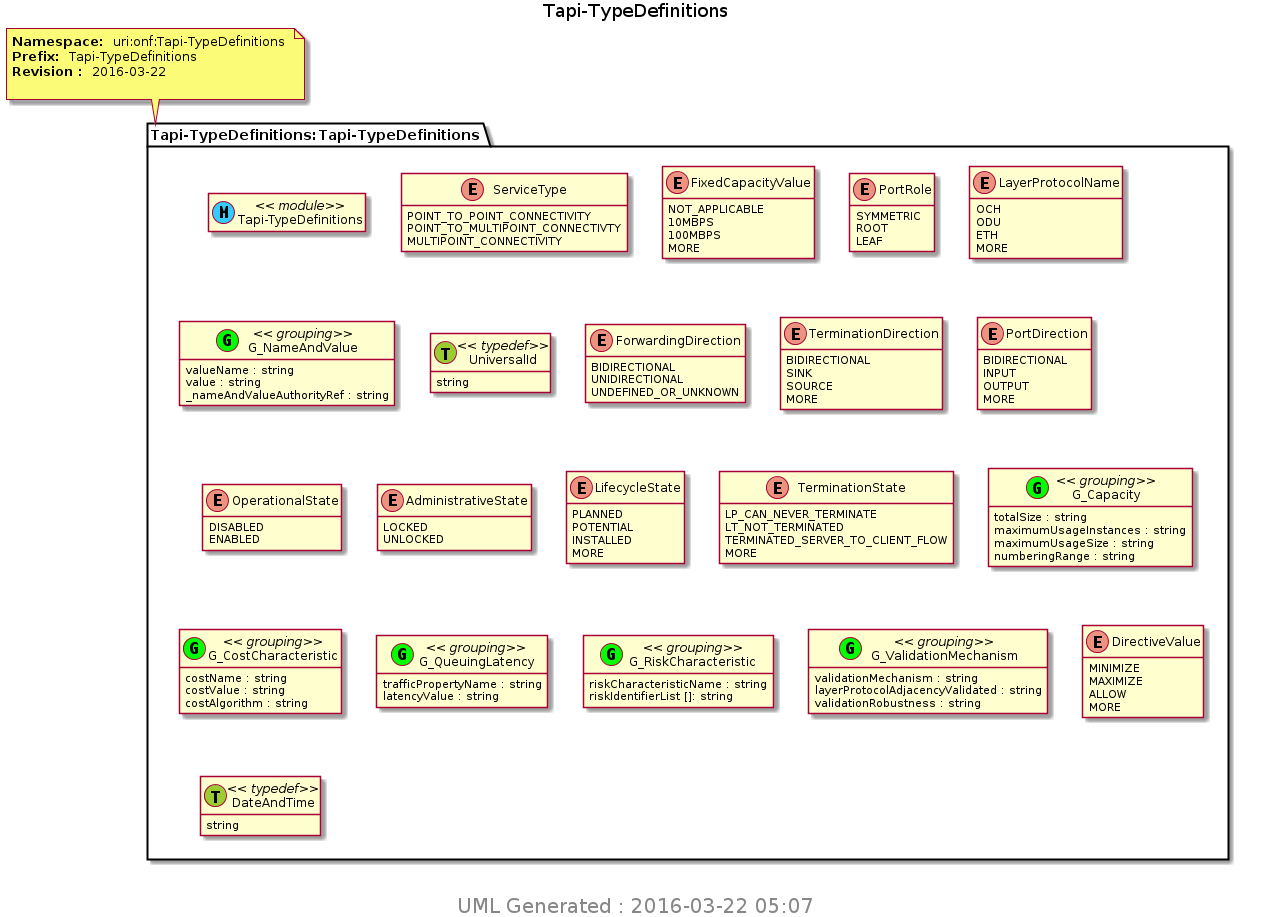

The diagram above was rendered by PlantUML. Its source (embedded in the PNG):
@startuml img/Tapi-TypeDefinitions.png 
hide empty fields 
hide empty methods 
hide <<case>> circle
hide <<augment>> circle
hide <<choice>> circle
hide <<leafref>> stereotype
hide <<leafref>> circle
page 1x1 
Title Tapi-TypeDefinitions 
note top of Tapi_TypeDefinitions_Tapi_TypeDefinitions : <b>Namespace: </b> uri:onf:Tapi-TypeDefinitions \n<b>Prefix: </b> Tapi-TypeDefinitions \n<b>Revision : </b> 2016-03-22 \n
package "Tapi-TypeDefinitions:Tapi-TypeDefinitions" as Tapi_TypeDefinitions_Tapi_TypeDefinitions { 
class "Tapi-TypeDefinitions" as Tapi_TypeDefinitions << (M, #33CCFF) module>> 
enum "ServiceType" as Tapi_TypeDefinitions_I_ServiceType {
POINT_TO_POINT_CONNECTIVITY
POINT_TO_MULTIPOINT_CONNECTIVTY
MULTIPOINT_CONNECTIVITY
}
enum "FixedCapacityValue" as Tapi_TypeDefinitions_I_FixedCapacityValue {
NOT_APPLICABLE
10MBPS
100MBPS
MORE
}
enum "PortRole" as Tapi_TypeDefinitions_I_PortRole {
SYMMETRIC
ROOT
LEAF
}
enum "LayerProtocolName" as Tapi_TypeDefinitions_I_LayerProtocolName {
OCH
ODU
ETH
MORE
}
class "G_NameAndValue" as Tapi_TypeDefinitions_I_G_NameAndValue_grouping <<(G,Lime) grouping>> 
Tapi_TypeDefinitions_I_G_NameAndValue_grouping : valueName : string  
Tapi_TypeDefinitions_I_G_NameAndValue_grouping : value : string  
Tapi_TypeDefinitions_I_G_NameAndValue_grouping : _nameAndValueAuthorityRef : string  
class "UniversalId" as UniversalId << (T, YellowGreen) typedef>>
UniversalId : string
enum "ForwardingDirection" as Tapi_TypeDefinitions_I_ForwardingDirection {
BIDIRECTIONAL
UNIDIRECTIONAL
UNDEFINED_OR_UNKNOWN
}
enum "TerminationDirection" as Tapi_TypeDefinitions_I_TerminationDirection {
BIDIRECTIONAL
SINK
SOURCE
MORE
}
enum "PortDirection" as Tapi_TypeDefinitions_I_PortDirection {
BIDIRECTIONAL
INPUT
OUTPUT
MORE
}
enum "OperationalState" as Tapi_TypeDefinitions_I_OperationalState {
DISABLED
ENABLED
}
enum "AdministrativeState" as Tapi_TypeDefinitions_I_AdministrativeState {
LOCKED
UNLOCKED
}
enum "LifecycleState" as Tapi_TypeDefinitions_I_LifecycleState {
PLANNED
POTENTIAL
INSTALLED
MORE
}
enum "TerminationState" as Tapi_TypeDefinitions_I_TerminationState {
LP_CAN_NEVER_TERMINATE
LT_NOT_TERMINATED
TERMINATED_SERVER_TO_CLIENT_FLOW
MORE
}
class "G_Capacity" as Tapi_TypeDefinitions_I_G_Capacity_grouping <<(G,Lime) grouping>> 
Tapi_TypeDefinitions_I_G_Capacity_grouping : totalSize : string  
Tapi_TypeDefinitions_I_G_Capacity_grouping : maximumUsageInstances : string  
Tapi_TypeDefinitions_I_G_Capacity_grouping : maximumUsageSize : string  
Tapi_TypeDefinitions_I_G_Capacity_grouping : numberingRange : string  
class "G_CostCharacteristic" as Tapi_TypeDefinitions_I_G_CostCharacteristic_grouping <<(G,Lime) grouping>> 
Tapi_TypeDefinitions_I_G_CostCharacteristic_grouping : costName : string  
Tapi_TypeDefinitions_I_G_CostCharacteristic_grouping : costValue : string  
Tapi_TypeDefinitions_I_G_CostCharacteristic_grouping : costAlgorithm : string  
class "G_QueuingLatency" as Tapi_TypeDefinitions_I_G_QueuingLatency_grouping <<(G,Lime) grouping>> 
Tapi_TypeDefinitions_I_G_QueuingLatency_grouping : trafficPropertyName : string  
Tapi_TypeDefinitions_I_G_QueuingLatency_grouping : latencyValue : string  
class "G_RiskCharacteristic" as Tapi_TypeDefinitions_I_G_RiskCharacteristic_grouping <<(G,Lime) grouping>> 
Tapi_TypeDefinitions_I_G_RiskCharacteristic_grouping : riskCharacteristicName : string  
Tapi_TypeDefinitions_I_G_RiskCharacteristic_grouping : riskIdentifierList []: string 
class "G_ValidationMechanism" as Tapi_TypeDefinitions_I_G_ValidationMechanism_grouping <<(G,Lime) grouping>> 
Tapi_TypeDefinitions_I_G_ValidationMechanism_grouping : validationMechanism : string  
Tapi_TypeDefinitions_I_G_ValidationMechanism_grouping : layerProtocolAdjacencyValidated : string  
Tapi_TypeDefinitions_I_G_ValidationMechanism_grouping : validationRobustness : string  
enum "DirectiveValue" as Tapi_TypeDefinitions_I_DirectiveValue {
MINIMIZE
MAXIMIZE
ALLOW
MORE
}
class "DateAndTime" as DateAndTime << (T, YellowGreen) typedef>>
DateAndTime : string
} 

center footer
 <size:20> UML Generated : 2016-03-22 05:07 </size>
 endfooter 
@enduml